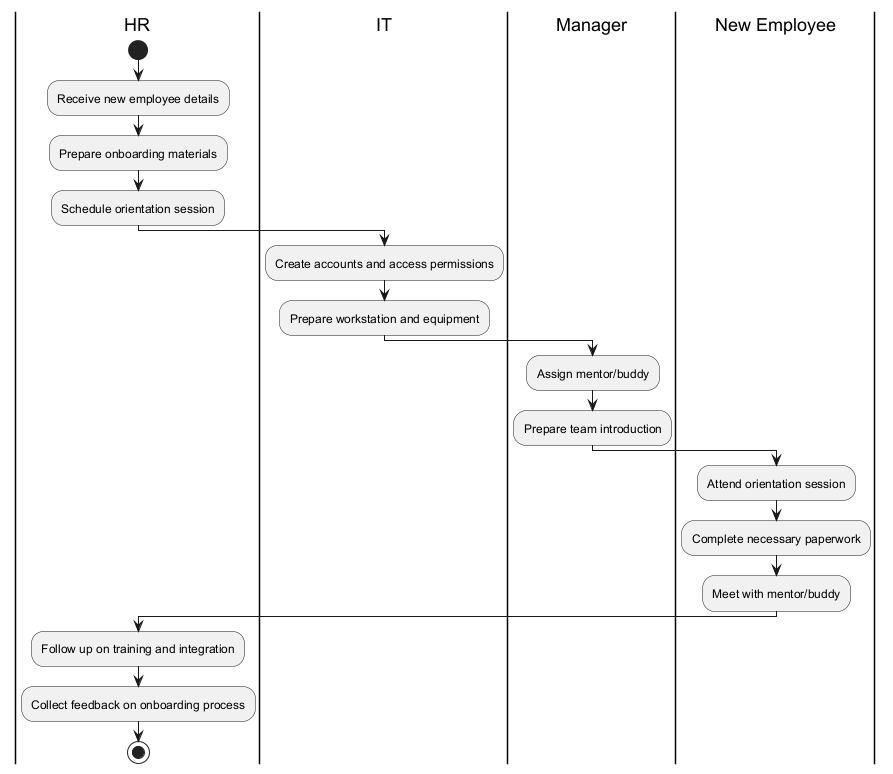

The diagram above was rendered by PlantUML. Its source (embedded in the PNG):
@startuml
|HR|
start
:Receive new employee details;
:Prepare onboarding materials;
:Schedule orientation session;

|IT|
:Create accounts and access permissions;
:Prepare workstation and equipment;

|Manager|
:Assign mentor/buddy;
:Prepare team introduction;

|New Employee|
:Attend orientation session;
:Complete necessary paperwork;
:Meet with mentor/buddy;

|HR|
:Follow up on training and integration;
:Collect feedback on onboarding process;

stop
@enduml